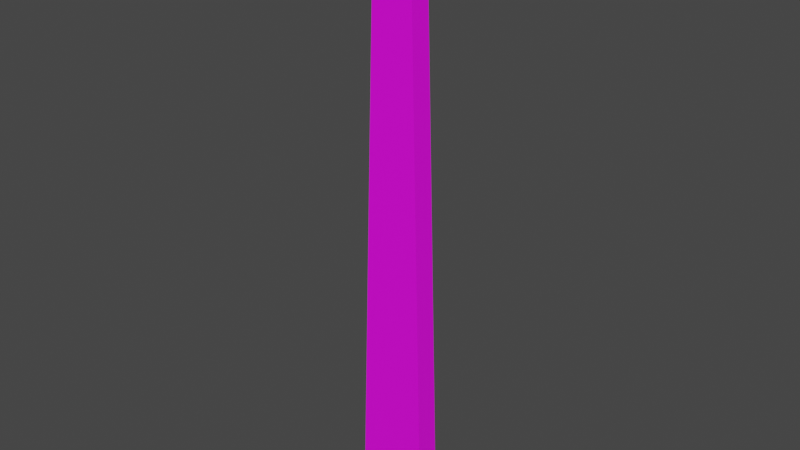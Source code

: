 # Source: PlankWall.blend  (saved by Blender 3.3.6; exported with 4.5.12 LTS)
import bpy
from mathutils import Matrix  # noqa: F401  (used for matrix-valued properties, if any)

bpy.ops.wm.read_factory_settings(use_empty=True)
scene = bpy.context.scene
scene.name = 'Scene'

# ---- collections
col_collection = bpy.data.collections.new('Collection'); scene.collection.children.link(col_collection)

# ---- images (referenced by path relative to the original .blend; pixels are not part of the script)
import os
ASSET_DIR = os.environ.get("B2B_ASSET_DIR", "")  # directory of the original .blend (textures are referenced by path, not embedded)
HERE = os.path.dirname(os.path.abspath(__file__))  # packed textures are extracted next to this script under _unpacked/

def load_image(name, relpath, width, height, colorspace="sRGB"):
    """Load a texture the original file referenced (path relative to the .blend, or extracted next to this script)."""
    p = next((c for c in (os.path.join(HERE, relpath), os.path.join(ASSET_DIR, relpath)) if relpath and os.path.exists(c)), "")
    if p:
        img = bpy.data.images.load(p, check_existing=True)
        img.name = name
    else:  # same state as the original file: an image datablock whose file is absent (Cycles renders it pink)
        img = bpy.data.images.new(name, width, height)
        img.source = "FILE"
        img.filepath = "//" + (relpath or name)
    img.colorspace_settings.name = colorspace
    return img
img_plank_png = load_image('Plank.png', 'Plank.png', 1024, 1024, 'sRGB')

# ---- materials (node trees are filled in below, after node groups)
mat_04___default = bpy.data.materials.new('_04_-_Default')
mat_04___default.surface_render_method = 'BLENDED'
mat_04___default.blend_method = 'BLEND'
mat_04___default.use_transparent_shadow = False
mat_04___default.diffuse_color = (1.0, 1.0, 1.0, 1.0)
mat_04___default.specular_color = (0.0, 0.0, 0.0)

# ---- material node trees
mat_04___default.use_nodes = True; mat_04___default.node_tree.nodes.clear()
_N = mat_04___default.node_tree.nodes; _L = mat_04___default.node_tree.links
n0 = _N.new('ShaderNodeBsdfPrincipled'); n0.name = 'Principled BSDF'; n0.location = (10, 300)
n0.distribution = 'GGX'
n0.subsurface_method = 'RANDOM_WALK_SKIN'
n0.inputs[3].default_value = 1.45
n0.inputs[27].default_value = (0.0, 0.0, 0.0, 1.0)
n0.inputs[28].default_value = 1.0
n1 = _N.new('ShaderNodeOutputMaterial'); n1.name = 'Material Output'; n1.location = (300, 300)
n2 = _N.new('ShaderNodeTexImage'); n2.name = 'not_found'; n2.location = (-500, 300)
n2.image = img_plank_png
_L.new(n0.outputs[0], n1.inputs[0])
_L.new(n2.outputs[0], n0.inputs[0])
n1.is_active_output = True

# ---- world
world_world = bpy.data.worlds.new('World'); scene.world = world_world
world_world.use_nodes = True; world_world.node_tree.nodes.clear()
_N = world_world.node_tree.nodes; _L = world_world.node_tree.links
n0 = _N.new('ShaderNodeOutputWorld'); n0.name = 'World Output'; n0.location = (300, 300)
n1 = _N.new('ShaderNodeBackground'); n1.name = 'Background'; n1.location = (10, 300)
n1.inputs[0].default_value = (0.05088, 0.05088, 0.05088, 1.0)
_L.new(n1.outputs[0], n0.inputs[0])
n0.is_active_output = True
world_world.color = (0.05088, 0.05088, 0.05088)
world_world.use_sun_shadow = False
world_world.sun_shadow_jitter_overblur = 0.0

# ---- meshes
me_plank_0001 = bpy.data.meshes.new('Plank.0001')
me_plank_0001.from_pydata([(-0.03322, -0.01591, -0.4923), (0.01467, -0.01124, 0.06401), (-0.01646, -0.01382, 0.06401), (0.03282, -0.01479, -0.4923), (-0.03282, 0.006422, -0.4923), (0.01646, 0.005455, 0.06401), (0.03322, 0.007542, -0.4923), (-0.01467, 0.002879, 0.06401), (-0.01467, 0.002879, 0.06401), (0.01467, -0.01124, 0.06401), (0.01646, 0.005455, 0.06401), (-0.01646, -0.01382, 0.06401), (-0.03282, 0.006422, -0.4923), (-0.01646, -0.01382, 0.06401), (-0.01467, 0.002879, 0.06401), (-0.03322, -0.01591, -0.4923), (0.03322, 0.007542, -0.4923), (-0.03322, -0.01591, -0.4923), (-0.03282, 0.006422, -0.4923), (0.03282, -0.01479, -0.4923), (0.01646, 0.005455, 0.06401), (0.03282, -0.01479, -0.4923), (0.03322, 0.007542, -0.4923), (0.01467, -0.01124, 0.06401)], [], [(0, 1, 2), (1, 0, 3), (4, 5, 6), (5, 4, 7), (8, 9, 10), (9, 8, 11), (12, 13, 14), (13, 12, 15), (16, 17, 18), (17, 16, 19), (20, 21, 22), (21, 20, 23)])
me_plank_0001.polygons.foreach_set('use_smooth', [True] * 12)
_uv = me_plank_0001.uv_layers.new(name='UV0')
_uv.uv.foreach_set('vector', [0.2512, -0.01333, 0.604, -0.957, 0.3666, -0.9601, 0.604, -0.957, 0.2512, -0.01333, 0.7174, -0.02446, 0.7174, -0.02446, 0.3666, -0.9601, 0.2512, -0.01333, 0.3666, -0.9601, 0.7174, -0.02446, 0.604, -0.957, 0.9493, -0.4018, 0.8311, -0.1251, 0.9493, -0.1251, 0.8311, -0.1251, 0.9493, -0.4018, 0.8311, -0.4018, 0.1179, -0.9679, 0.04545, -0.02407, 0.1179, -0.02407, 0.04545, -0.02407, 0.1179, -0.9679, 0.04545, -0.9679, 0.9493, -0.4018, 0.8311, -0.1251, 0.9493, -0.1251, 0.8311, -0.1251, 0.9493, -0.4018, 0.8311, -0.4018, 0.1179, -0.9679, 0.04545, -0.02407, 0.1179, -0.02407, 0.04545, -0.02407, 0.1179, -0.9679, 0.04545, -0.9679])
me_plank_0001.materials.append(mat_04___default)
me_plank_0001.update()

# ---- objects
ob_plank_x_plank = bpy.data.objects.new('Plank.X_Plank', me_plank_0001)

# ---- transforms, parenting, visibility, modifiers, constraints
ob_plank_x_plank.location = (0.0, 0.0, 0.0)

# ---- collection membership
scene.collection.objects.link(ob_plank_x_plank)

# ---- scene / render settings (as saved in the file)
scene.frame_start = 1; scene.frame_end = 250; scene.frame_set(1)
scene.render.engine = 'BLENDER_EEVEE_NEXT'
scene.cycles.sampling_pattern = 'TABULATED_SOBOL'
scene.cycles.use_light_tree = False
scene.view_settings.view_transform = 'Filmic'
bpy.context.view_layer.update()

# ---- added for rendering (the .blend has no active camera and no usable light): camera, sun
cam_auto = bpy.data.cameras.new('AutoCamera')
cam_auto.lens = 50.0
cam_auto.sensor_width = 36.0
cam_auto.clip_end = 1000.0
ob_auto_camera = bpy.data.objects.new('AutoCamera', cam_auto)
scene.collection.objects.link(ob_auto_camera)
ob_auto_camera.location = (0.518811, -0.626755, 0.200907)
ob_auto_camera.rotation_euler = (1.09748, -7.21219e-08, 0.694738)
scene.camera = ob_auto_camera
light_auto_sun = bpy.data.lights.new('AutoSun', 'SUN')
light_auto_sun.energy = 3.0
light_auto_sun.angle = 0.0523599
ob_auto_sun = bpy.data.objects.new('AutoSun', light_auto_sun)
scene.collection.objects.link(ob_auto_sun)
ob_auto_sun.rotation_euler = (0.872665, 0.174533, 0.523599)
bpy.context.view_layer.update()
